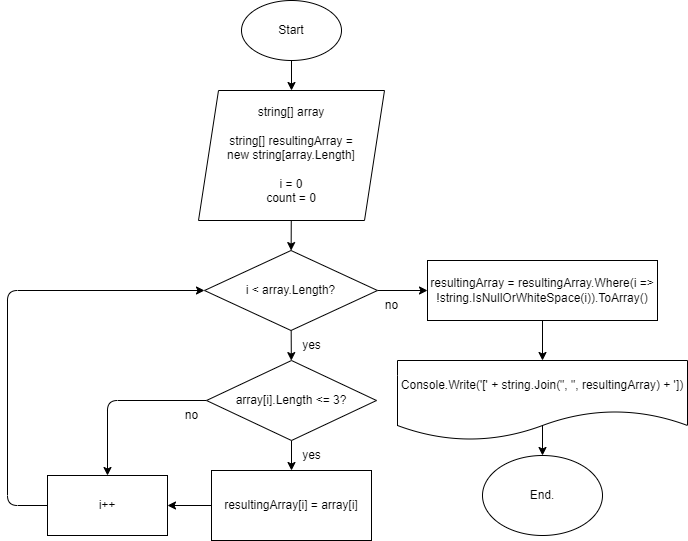

The diagram above was exported from draw.io. Its source (the exported page's mxGraphModel, read from the mxfile embedded in the PNG):
<mxGraphModel dx="832" dy="291" grid="1" gridSize="10" guides="1" tooltips="1" connect="1" arrows="1" fold="1" page="1" pageScale="1" pageWidth="827" pageHeight="1169" math="0" shadow="0">
  <root>
    <mxCell id="0" />
    <mxCell id="1" parent="0" />
    <mxCell id="4" style="edgeStyle=none;html=1;" parent="1" source="2" target="3" edge="1">
      <mxGeometry relative="1" as="geometry" />
    </mxCell>
    <mxCell id="2" value="Start" style="ellipse;whiteSpace=wrap;html=1;" parent="1" vertex="1">
      <mxGeometry x="364" y="10" width="100" height="60" as="geometry" />
    </mxCell>
    <mxCell id="6" value="" style="edgeStyle=none;html=1;" parent="1" source="3" target="5" edge="1">
      <mxGeometry relative="1" as="geometry" />
    </mxCell>
    <mxCell id="3" value="string[] array&lt;br&gt;&lt;br&gt;string[] resultingArray =&lt;br&gt;new string[array.Length]&lt;br&gt;&lt;br&gt;i = 0&lt;br&gt;count = 0" style="shape=parallelogram;perimeter=parallelogramPerimeter;whiteSpace=wrap;html=1;fixedSize=1;" parent="1" vertex="1">
      <mxGeometry x="321" y="100" width="186" height="130" as="geometry" />
    </mxCell>
    <mxCell id="10" value="" style="edgeStyle=none;html=1;" parent="1" source="5" target="9" edge="1">
      <mxGeometry relative="1" as="geometry" />
    </mxCell>
    <mxCell id="26" value="" style="edgeStyle=none;html=1;" parent="1" source="5" target="25" edge="1">
      <mxGeometry relative="1" as="geometry" />
    </mxCell>
    <mxCell id="5" value="i &amp;lt; array.Length?" style="rhombus;whiteSpace=wrap;html=1;" parent="1" vertex="1">
      <mxGeometry x="327" y="260" width="173" height="80" as="geometry" />
    </mxCell>
    <mxCell id="14" value="" style="edgeStyle=none;html=1;" parent="1" source="9" target="13" edge="1">
      <mxGeometry relative="1" as="geometry" />
    </mxCell>
    <mxCell id="16" value="" style="edgeStyle=none;html=1;entryX=0.5;entryY=0;entryDx=0;entryDy=0;" parent="1" source="9" target="17" edge="1">
      <mxGeometry relative="1" as="geometry">
        <mxPoint x="230" y="410" as="targetPoint" />
        <Array as="points">
          <mxPoint x="230" y="410" />
        </Array>
      </mxGeometry>
    </mxCell>
    <mxCell id="9" value="array[i].Length &amp;lt;= 3?" style="rhombus;whiteSpace=wrap;html=1;" parent="1" vertex="1">
      <mxGeometry x="329" y="370" width="170" height="80" as="geometry" />
    </mxCell>
    <mxCell id="11" value="yes" style="text;html=1;align=center;verticalAlign=middle;resizable=0;points=[];autosize=1;strokeColor=none;fillColor=none;" parent="1" vertex="1">
      <mxGeometry x="414" y="340" width="40" height="30" as="geometry" />
    </mxCell>
    <mxCell id="18" value="" style="edgeStyle=none;html=1;" parent="1" source="13" target="17" edge="1">
      <mxGeometry relative="1" as="geometry" />
    </mxCell>
    <mxCell id="13" value="resultingArray[i] = array[i]" style="whiteSpace=wrap;html=1;" parent="1" vertex="1">
      <mxGeometry x="334" y="480" width="160" height="70" as="geometry" />
    </mxCell>
    <mxCell id="20" style="edgeStyle=none;html=1;entryX=0;entryY=0.5;entryDx=0;entryDy=0;" parent="1" source="17" target="5" edge="1">
      <mxGeometry relative="1" as="geometry">
        <mxPoint x="130" y="300" as="targetPoint" />
        <Array as="points">
          <mxPoint x="130" y="515" />
          <mxPoint x="130" y="300" />
        </Array>
      </mxGeometry>
    </mxCell>
    <mxCell id="17" value="i++" style="whiteSpace=wrap;html=1;" parent="1" vertex="1">
      <mxGeometry x="170" y="485" width="120" height="60" as="geometry" />
    </mxCell>
    <mxCell id="21" value="yes" style="text;html=1;align=center;verticalAlign=middle;resizable=0;points=[];autosize=1;strokeColor=none;fillColor=none;" parent="1" vertex="1">
      <mxGeometry x="414" y="450" width="40" height="30" as="geometry" />
    </mxCell>
    <mxCell id="22" value="no" style="text;html=1;align=center;verticalAlign=middle;resizable=0;points=[];autosize=1;strokeColor=none;fillColor=none;" parent="1" vertex="1">
      <mxGeometry x="294" y="410" width="40" height="30" as="geometry" />
    </mxCell>
    <mxCell id="23" value="no" style="text;html=1;align=center;verticalAlign=middle;resizable=0;points=[];autosize=1;strokeColor=none;fillColor=none;" parent="1" vertex="1">
      <mxGeometry x="494" y="300" width="40" height="30" as="geometry" />
    </mxCell>
    <mxCell id="30" value="" style="edgeStyle=none;html=1;" parent="1" source="25" target="29" edge="1">
      <mxGeometry relative="1" as="geometry">
        <Array as="points" />
      </mxGeometry>
    </mxCell>
    <mxCell id="25" value="resultingArray = resultingArray.Where(i =&amp;gt; !string.IsNullOrWhiteSpace(i)).ToArray()" style="whiteSpace=wrap;html=1;" parent="1" vertex="1">
      <mxGeometry x="550" y="270" width="230" height="60" as="geometry" />
    </mxCell>
    <mxCell id="34" style="edgeStyle=none;html=1;exitX=0.5;exitY=0.815;exitDx=0;exitDy=0;exitPerimeter=0;" parent="1" source="29" target="32" edge="1">
      <mxGeometry relative="1" as="geometry" />
    </mxCell>
    <mxCell id="29" value="&lt;span class=&quot;pl-smi&quot;&gt;Console&lt;/span&gt;.&lt;span class=&quot;pl-en&quot;&gt;Write&lt;/span&gt;(&lt;span class=&quot;pl-s&quot;&gt;'['&lt;/span&gt; &lt;span class=&quot;pl-k&quot;&gt;+&lt;/span&gt; &lt;span class=&quot;pl-smi&quot;&gt;string&lt;/span&gt;.&lt;span class=&quot;pl-en&quot;&gt;Join&lt;/span&gt;(&lt;span class=&quot;pl-s&quot;&gt;&lt;span class=&quot;pl-pds&quot;&gt;&quot;&lt;/span&gt;, &lt;span class=&quot;pl-pds&quot;&gt;&quot;&lt;/span&gt;&lt;/span&gt;, &lt;span class=&quot;pl-smi&quot;&gt;resultingArray&lt;/span&gt;) &lt;span class=&quot;pl-k&quot;&gt;+&lt;/span&gt; &lt;span class=&quot;pl-s&quot;&gt;'])&lt;/span&gt;" style="shape=document;whiteSpace=wrap;html=1;boundedLbl=1;size=0.375;" parent="1" vertex="1">
      <mxGeometry x="520" y="370" width="290" height="80" as="geometry" />
    </mxCell>
    <mxCell id="32" value="End." style="ellipse;whiteSpace=wrap;html=1;" parent="1" vertex="1">
      <mxGeometry x="605" y="465" width="120" height="80" as="geometry" />
    </mxCell>
  </root>
</mxGraphModel>